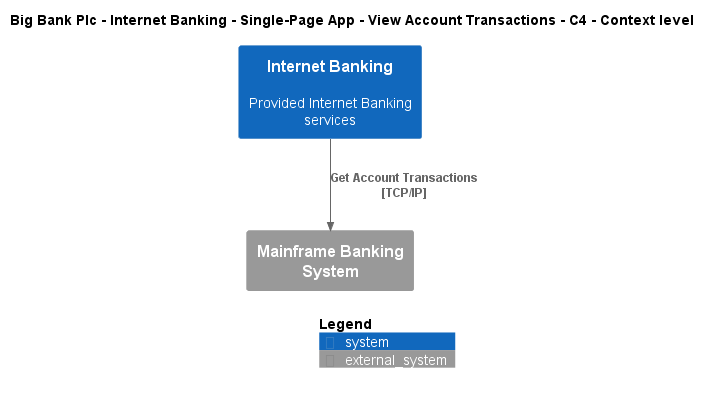

The diagram above was rendered by PlantUML. Its source (embedded in the PNG):
@startuml
!include ..\..\..\..\..\..\..\.c4s\C4_Context.puml

AddElementTag("c4interflow:lifecycle:new", $bgColor=green, $fontColor=#ffffff, $borderColor=green, $shadowing="False")
AddElementTag("c4interflow:lifecycle:changed", $bgColor=orange, $fontColor=#ffffff, $borderColor=orange, $shadowing="False")
AddElementTag("c4interflow:lifecycle:removed", $bgColor=red, $fontColor=#ffffff, $borderColor=red, $shadowing="False")

AddRelTag("c4interflow:lifecycle:new", $textColor=green, $lineColor=green)
AddRelTag("c4interflow:lifecycle:changed", $textColor=orange, $lineColor=orange)
AddRelTag("c4interflow:lifecycle:removed", $textColor=red, $lineColor=red)

SHOW_PERSON_PORTRAIT()
LAYOUT_TOP_DOWN()

skinparam linetype polyline

title Big Bank Plc - Internet Banking - Single-Page App - View Account Transactions - C4 - Context level

System(BigBankPlc.SoftwareSystems.InternetBanking, "Internet Banking", "Provided Internet Banking services")
System_Ext(BigBankPlc.SoftwareSystems.MainframeBankingSystem, "Mainframe Banking System", "")

Rel(BigBankPlc.SoftwareSystems.InternetBanking, BigBankPlc.SoftwareSystems.MainframeBankingSystem, "Get Account Transactions\n[TCP/IP]", $tags='protocol:tcp/ip')


SHOW_LEGEND()
@enduml